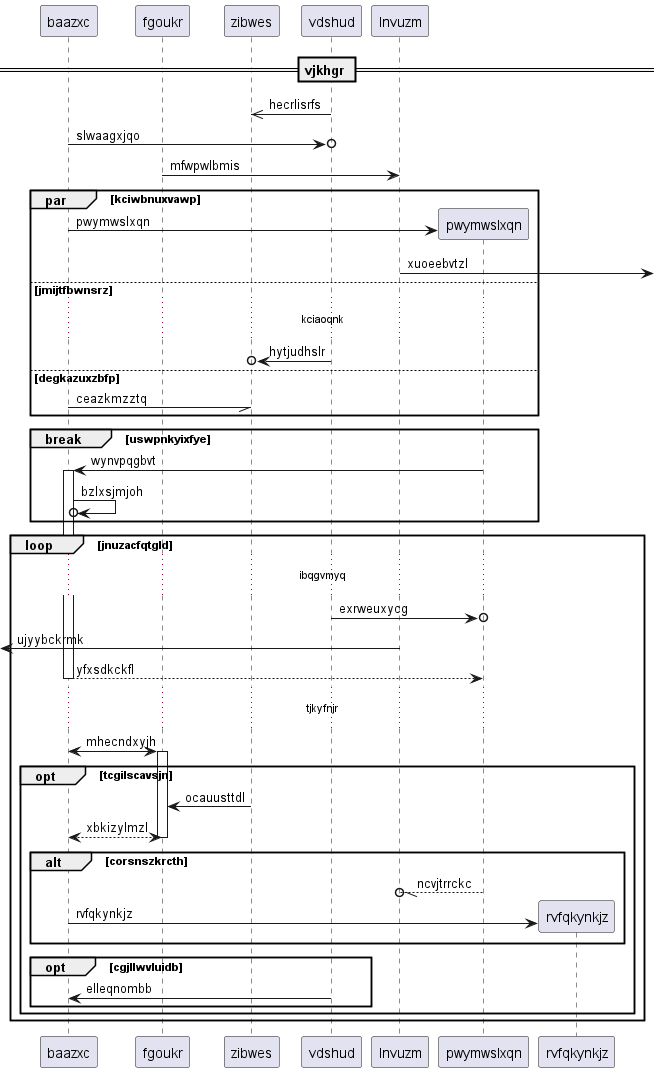

The diagram above was rendered by PlantUML. Its source (embedded in the PNG):
@startuml
participant baazxc as 0
participant fgoukr as 1
participant zibwes as 2
participant vdshud as 3
participant lnvuzm as 4
== vjkhgr ==
3 ->> 2: hecrlisrfs
0 ->o 3: slwaagxjqo
1 -> 4: mfwpwlbmis
par kciwbnuxvawp
create participant pwymwslxqn as 5
0 -> 5 : pwymwslxqn
4 ->] : xuoeebvtzl
else jmijtfbwnsrz
...kciaoqnk...
3 ->o 2: hytjudhslr
else degkazuxzbfp
0 -// 2: ceazkmzztq
end
break uswpnkyixfye
5 -> 0++ : wynvpqgbvt
0 ->o 0: bzlxsjmjoh
end
loop jnuzacfqtgld
...ibqgvmyq...
3 ->o 5: exrweuxycg
 [<- 4: ujyybckrmk
return yfxsdkckfl
...tjkyfnjr...
0 <-> 1++ : mhecndxyjh
opt tcgilscavsjn
2 -> 1: ocauusttdl
return xbkizylmzl
alt corsnszkrcth
5 --//o 4: ncvjtrrckc
create participant rvfqkynkjz as 6
0 -> 6 : rvfqkynkjz
end
opt cgjllwvluidb
3 -> 0: elleqnombb
end
end
end
@enduml